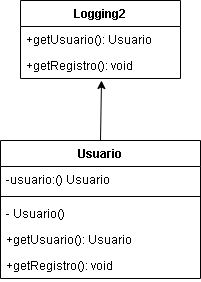

The diagram above was exported from draw.io. Its source (the exported page's mxGraphModel, read from the mxfile embedded in the PNG):
<mxGraphModel dx="448" dy="746" grid="1" gridSize="10" guides="1" tooltips="1" connect="1" arrows="1" fold="1" page="1" pageScale="1" pageWidth="827" pageHeight="1169" math="0" shadow="0">
  <root>
    <mxCell id="MJ83oz67R4S82fsXQvov-0" />
    <mxCell id="MJ83oz67R4S82fsXQvov-1" parent="MJ83oz67R4S82fsXQvov-0" />
    <mxCell id="VC546nE0ANDj_9qRga5l-10" style="edgeStyle=none;rounded=0;orthogonalLoop=1;jettySize=auto;html=1;exitX=0.5;exitY=0;exitDx=0;exitDy=0;" edge="1" parent="MJ83oz67R4S82fsXQvov-1" source="j6HvqOWfblfk1cROpkK7-0">
      <mxGeometry relative="1" as="geometry">
        <mxPoint x="251" y="320" as="targetPoint" />
      </mxGeometry>
    </mxCell>
    <mxCell id="j6HvqOWfblfk1cROpkK7-0" value="Usuario" style="swimlane;fontStyle=1;align=center;verticalAlign=top;childLayout=stackLayout;horizontal=1;startSize=26;horizontalStack=0;resizeParent=1;resizeParentMax=0;resizeLast=0;collapsible=1;marginBottom=0;" parent="MJ83oz67R4S82fsXQvov-1" vertex="1">
      <mxGeometry x="150" y="380" width="200" height="138" as="geometry" />
    </mxCell>
    <mxCell id="j6HvqOWfblfk1cROpkK7-1" value="-usuario:() Usuario" style="text;strokeColor=none;fillColor=none;align=left;verticalAlign=top;spacingLeft=4;spacingRight=4;overflow=hidden;rotatable=0;points=[[0,0.5],[1,0.5]];portConstraint=eastwest;" parent="j6HvqOWfblfk1cROpkK7-0" vertex="1">
      <mxGeometry y="26" width="200" height="26" as="geometry" />
    </mxCell>
    <mxCell id="j6HvqOWfblfk1cROpkK7-2" value="" style="line;strokeWidth=1;fillColor=none;align=left;verticalAlign=middle;spacingTop=-1;spacingLeft=3;spacingRight=3;rotatable=0;labelPosition=right;points=[];portConstraint=eastwest;" parent="j6HvqOWfblfk1cROpkK7-0" vertex="1">
      <mxGeometry y="52" width="200" height="8" as="geometry" />
    </mxCell>
    <mxCell id="VC546nE0ANDj_9qRga5l-6" value="- Usuario()" style="text;strokeColor=none;fillColor=none;align=left;verticalAlign=top;spacingLeft=4;spacingRight=4;overflow=hidden;rotatable=0;points=[[0,0.5],[1,0.5]];portConstraint=eastwest;" vertex="1" parent="j6HvqOWfblfk1cROpkK7-0">
      <mxGeometry y="60" width="200" height="26" as="geometry" />
    </mxCell>
    <mxCell id="VC546nE0ANDj_9qRga5l-7" value="+getUsuario(): Usuario" style="text;strokeColor=none;fillColor=none;align=left;verticalAlign=top;spacingLeft=4;spacingRight=4;overflow=hidden;rotatable=0;points=[[0,0.5],[1,0.5]];portConstraint=eastwest;" vertex="1" parent="j6HvqOWfblfk1cROpkK7-0">
      <mxGeometry y="86" width="200" height="26" as="geometry" />
    </mxCell>
    <mxCell id="j6HvqOWfblfk1cROpkK7-3" value="+getRegistro(): void" style="text;strokeColor=none;fillColor=none;align=left;verticalAlign=top;spacingLeft=4;spacingRight=4;overflow=hidden;rotatable=0;points=[[0,0.5],[1,0.5]];portConstraint=eastwest;" parent="j6HvqOWfblfk1cROpkK7-0" vertex="1">
      <mxGeometry y="112" width="200" height="26" as="geometry" />
    </mxCell>
    <mxCell id="VC546nE0ANDj_9qRga5l-0" value="Logging2" style="swimlane;fontStyle=1;align=center;verticalAlign=top;childLayout=stackLayout;horizontal=1;startSize=26;horizontalStack=0;resizeParent=1;resizeParentMax=0;resizeLast=0;collapsible=1;marginBottom=0;" vertex="1" parent="MJ83oz67R4S82fsXQvov-1">
      <mxGeometry x="170" y="240" width="160" height="78" as="geometry" />
    </mxCell>
    <mxCell id="VC546nE0ANDj_9qRga5l-8" value="+getUsuario(): Usuario" style="text;strokeColor=none;fillColor=none;align=left;verticalAlign=top;spacingLeft=4;spacingRight=4;overflow=hidden;rotatable=0;points=[[0,0.5],[1,0.5]];portConstraint=eastwest;" vertex="1" parent="VC546nE0ANDj_9qRga5l-0">
      <mxGeometry y="26" width="160" height="26" as="geometry" />
    </mxCell>
    <mxCell id="VC546nE0ANDj_9qRga5l-9" value="+getRegistro(): void" style="text;strokeColor=none;fillColor=none;align=left;verticalAlign=top;spacingLeft=4;spacingRight=4;overflow=hidden;rotatable=0;points=[[0,0.5],[1,0.5]];portConstraint=eastwest;" vertex="1" parent="VC546nE0ANDj_9qRga5l-0">
      <mxGeometry y="52" width="160" height="26" as="geometry" />
    </mxCell>
  </root>
</mxGraphModel>